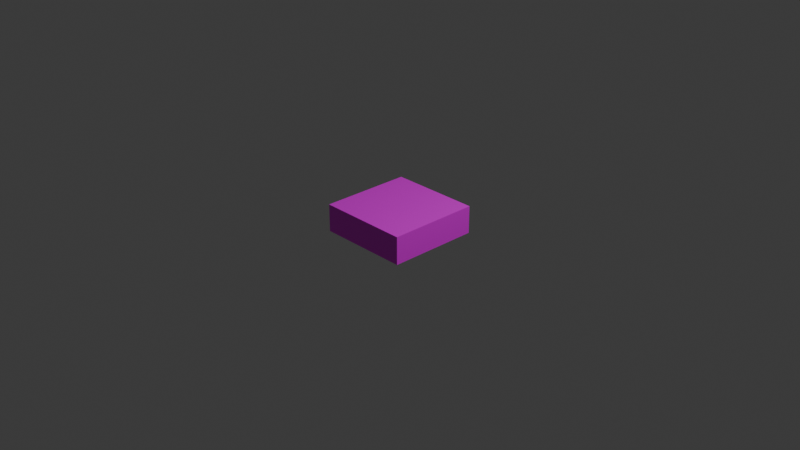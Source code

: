 # Source: Middle.blend  (saved by Blender 5.1.29; exported with 4.5.12 LTS)
import bpy
from mathutils import Matrix  # noqa: F401  (used for matrix-valued properties, if any)

bpy.ops.wm.read_factory_settings(use_empty=True)
scene = bpy.context.scene
scene.name = 'Scene'

# ---- collections
col_collection = bpy.data.collections.new('Collection'); scene.collection.children.link(col_collection)

# ---- images (referenced by path relative to the original .blend; pixels are not part of the script)
import os
ASSET_DIR = os.environ.get("B2B_ASSET_DIR", "")  # directory of the original .blend (textures are referenced by path, not embedded)
HERE = os.path.dirname(os.path.abspath(__file__))  # packed textures are extracted next to this script under _unpacked/

def load_image(name, relpath, width, height, colorspace="sRGB"):
    """Load a texture the original file referenced (path relative to the .blend, or extracted next to this script)."""
    p = next((c for c in (os.path.join(HERE, relpath), os.path.join(ASSET_DIR, relpath)) if relpath and os.path.exists(c)), "")
    if p:
        img = bpy.data.images.load(p, check_existing=True)
        img.name = name
    else:  # same state as the original file: an image datablock whose file is absent (Cycles renders it pink)
        img = bpy.data.images.new(name, width, height)
        img.source = "FILE"
        img.filepath = "//" + (relpath or name)
    img.colorspace_settings.name = colorspace
    return img
img_middle_v1_png = load_image('middle_v1.png', 'middle_v1.png', 1024, 1024, 'sRGB')

# ---- materials (node trees are filled in below, after node groups)
mat_material = bpy.data.materials.new('Material')
mat_material.alpha_threshold = 0.0
mat_material.use_backface_culling_lightprobe_volume = False
mat_material.roughness = 0.5
mat_material.line_color = (0.0, 0.0, 0.0, 1.0)

# ---- material node trees
mat_material.use_nodes = True; mat_material.node_tree.nodes.clear()
_N = mat_material.node_tree.nodes; _L = mat_material.node_tree.links
n0 = _N.new('ShaderNodeOutputMaterial'); n0.name = 'Material Output'; n0.location = (200, 100)
n1 = _N.new('ShaderNodeBsdfPrincipled'); n1.name = 'Principled BSDF'; n1.location = (-200, 100)
n2 = _N.new('ShaderNodeTexImage'); n2.name = 'Image Texture'; n2.location = (-583, 113)
n2.image = img_middle_v1_png
_L.new(n1.outputs[0], n0.inputs[0])
_L.new(n2.outputs[0], n1.inputs[0])
n0.is_active_output = True

# ---- world
world_world = bpy.data.worlds.new('World'); scene.world = world_world
world_world.use_nodes = True; world_world.node_tree.nodes.clear()
_N = world_world.node_tree.nodes; _L = world_world.node_tree.links
n0 = _N.new('ShaderNodeOutputWorld'); n0.name = 'World Output'; n0.location = (200, 100)
n1 = _N.new('ShaderNodeBackground'); n1.name = 'Background'; n1.location = (-200, 100)
n1.inputs[0].default_value = (0.05088, 0.05088, 0.05088, 1.0)
_L.new(n1.outputs[0], n0.inputs[0])
n0.is_active_output = True
world_world.color = (0.05088, 0.05088, 0.05088)
world_world.sun_shadow_jitter_overblur = 0.0

# ---- cameras
cam_camera = bpy.data.cameras.new('Camera')
cam_camera.clip_end = 100.0
cam_camera.ortho_scale = 7.314

# ---- lights
light_light = bpy.data.lights.new('Light', 'POINT')
light_light.energy = 1000.0
light_light.shadow_soft_size = 0.1

# ---- meshes
me_cube = bpy.data.meshes.new('Cube')
me_cube.from_pydata([(0.5, 0.5, 0.15), (0.5, 0.5, -0.15), (0.5, -0.5, 0.15), (0.5, -0.5, -0.15), (-0.5, 0.5, 0.15), (-0.5, 0.5, -0.15), (-0.5, -0.5, 0.15), (-0.5, -0.5, -0.15)], [], [(0, 4, 6, 2), (3, 2, 6, 7), (7, 6, 4, 5), (5, 1, 3, 7), (1, 0, 2, 3), (5, 4, 0, 1)])
_uv = me_cube.uv_layers.new(name='UVMap')
_uv.uv.foreach_set('vector', [0.575, 7.596e-05, 0.575, 0.25, 0.325, 0.25, 0.325, 7.591e-05, 0.25, 7.595e-05, 0.325, 7.591e-05, 0.325, 0.25, 0.25, 0.25, 0.25, 0.25, 0.325, 0.25, 0.325, 0.5, 0.25, 0.5, 7.58e-05, 0.25, 7.581e-05, 7.581e-05, 0.25, 7.595e-05, 0.25, 0.25, 0.25, 0.75, 0.325, 0.75, 0.325, 0.9999, 0.25, 0.9999, 0.25, 0.5, 0.325, 0.5, 0.325, 0.75, 0.25, 0.75])
me_cube.materials.append(mat_material)
me_cube.use_mirror_vertex_groups = False
me_cube.update()

# ---- objects
ob_cube = bpy.data.objects.new('Cube', me_cube)
ob_light = bpy.data.objects.new('Light', light_light)
ob_camera = bpy.data.objects.new('Camera', cam_camera)

# ---- transforms, parenting, visibility, modifiers, constraints
ob_cube.location = (0.0, 0.0, 0.0)
ob_cube.lock_rotations_4d = False
ob_cube.empty_display_type = 'ARROWS'
ob_cube.lineart.crease_threshold = 0.0
ob_light.location = (4.076, 1.005, 5.904)
ob_light.rotation_euler = (0.6503, 0.05522, 1.866)
ob_light.lock_rotations_4d = False
ob_light.empty_display_type = 'ARROWS'
ob_light.color = (0.0, 0.0, 0.0, 0.0)
ob_light.lineart.crease_threshold = 0.0
ob_camera.location = (7.359, -6.926, 4.958)
ob_camera.rotation_euler = (1.109, 0.0, 0.8149)
ob_camera.lock_rotations_4d = False
ob_camera.empty_display_type = 'ARROWS'
ob_camera.color = (0.0, 0.0, 0.0, 0.0)
ob_camera.display_type = 'WIRE'
ob_camera.lineart.crease_threshold = 0.0

# ---- collection membership
col_collection.objects.link(ob_cube)
col_collection.objects.link(ob_light)
col_collection.objects.link(ob_camera)

# ---- scene / render settings (as saved in the file)
scene.camera = ob_camera
scene.frame_start = 1; scene.frame_end = 250; scene.frame_set(1)
scene.render.engine = 'BLENDER_EEVEE_NEXT'
scene.render.bake_bias = 0.0
scene.render.bake_samples = 0
scene.cycles.sampling_pattern = 'TABULATED_SOBOL'
scene.eevee.use_volume_custom_range = False
bpy.context.view_layer.update()
